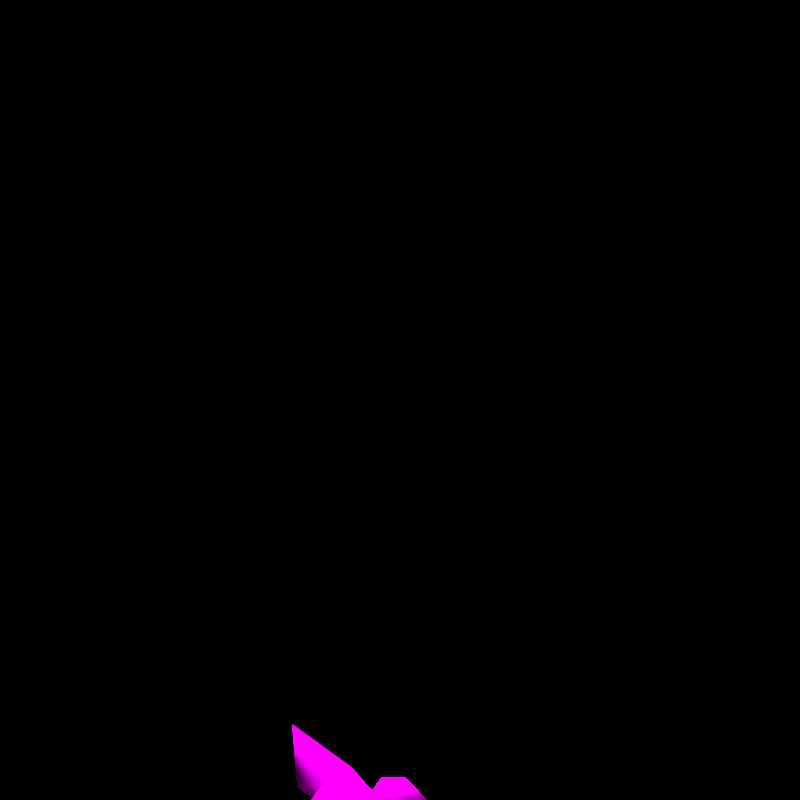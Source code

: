 # Source: rumble_gible.blend  (saved by Blender 2.82.7; exported with 4.5.12 LTS)
import bpy
from mathutils import Matrix  # noqa: F401  (used for matrix-valued properties, if any)

bpy.ops.wm.read_factory_settings(use_empty=True)
scene = bpy.context.scene
scene.name = 'regice'

# ---- collections
col_don_t_render_me = bpy.data.collections.new("Don't Render Me"); scene.collection.children.link(col_don_t_render_me)

# ---- images (referenced by path relative to the original .blend; pixels are not part of the script)
import os
ASSET_DIR = os.environ.get("B2B_ASSET_DIR", "")  # directory of the original .blend (textures are referenced by path, not embedded)
HERE = os.path.dirname(os.path.abspath(__file__))  # packed textures are extracted next to this script under _unpacked/

def load_image(name, relpath, width, height, colorspace="sRGB"):
    """Load a texture the original file referenced (path relative to the .blend, or extracted next to this script)."""
    p = next((c for c in (os.path.join(HERE, relpath), os.path.join(ASSET_DIR, relpath)) if relpath and os.path.exists(c)), "")
    if p:
        img = bpy.data.images.load(p, check_existing=True)
        img.name = name
    else:  # same state as the original file: an image datablock whose file is absent (Cycles renders it pink)
        img = bpy.data.images.new(name, width, height)
        img.source = "FILE"
        img.filepath = "//" + (relpath or name)
    img.colorspace_settings.name = colorspace
    return img
img_pii_hukamaru_body_png = load_image('Pii_HUKAMARU_body.png', 'Pii_HUKAMARU_body.png', 1024, 1024, 'sRGB')

# ---- materials (node trees are filled in below, after node groups)
mat_pii_hukamaru_body = bpy.data.materials.new('Pii_HUKAMARU_body')
mat_pii_hukamaru_body.use_backface_culling = True
mat_pii_hukamaru_body.use_transparent_shadow = False
mat_pii_hukamaru_body.diffuse_color = (0.5099, 0.9744, 0.7048, 1.0)

# ---- material node trees
mat_pii_hukamaru_body.use_nodes = True; mat_pii_hukamaru_body.node_tree.nodes.clear()
_N = mat_pii_hukamaru_body.node_tree.nodes; _L = mat_pii_hukamaru_body.node_tree.links
n0 = _N.new('ShaderNodeOutputMaterial'); n0.name = 'Material Output'; n0.location = (300, 300)
n1 = _N.new('ShaderNodeBsdfPrincipled'); n1.name = 'Principled BSDF'; n1.location = (10, 300)
n1.distribution = 'GGX'
n1.subsurface_method = 'BURLEY'
n1.inputs[2].default_value = 0.0
n1.inputs[3].default_value = 1.45
n1.inputs[13].default_value = 0.0
n1.inputs[27].default_value = (0.0, 0.0, 0.0, 1.0)
n1.inputs[28].default_value = 1.0
n2 = _N.new('ShaderNodeMix'); n2.name = 'Mix'; n2.location = (-186, 341)
n2.data_type = 'RGBA'
n2.inputs[7].default_value = (1.0, 1.0, 1.0, 1.0)
n3 = _N.new('ShaderNodeWireframe'); n3.name = 'Wireframe'; n3.location = (-449, 451)
n3.inputs[0].default_value = 0.002
n4 = _N.new('ShaderNodeTexImage'); n4.name = 'Image Texture'; n4.location = (-513, 239)
n4.image = img_pii_hukamaru_body_png
n4.interpolation = 'Closest'
_L.new(n1.outputs[0], n0.inputs[0])
_L.new(n3.outputs[0], n2.inputs[0])
_L.new(n4.outputs[0], n2.inputs[6])
_L.new(n4.outputs[0], n1.inputs[0])
n0.is_active_output = True

# ---- world
world_world = bpy.data.worlds.new('World'); scene.world = world_world
world_world.use_nodes = True; world_world.node_tree.nodes.clear()
_N = world_world.node_tree.nodes; _L = world_world.node_tree.links
n0 = _N.new('ShaderNodeOutputWorld'); n0.name = 'World Output'; n0.location = (300, 300)
n1 = _N.new('ShaderNodeBackground'); n1.name = 'Background'; n1.location = (10, 300)
n1.inputs[0].default_value = (0.05088, 0.05088, 0.05088, 1.0)
n1.inputs[1].default_value = 0.0
_L.new(n1.outputs[0], n0.inputs[0])
n0.is_active_output = True
world_world.color = (0.05088, 0.05088, 0.05088)
world_world.use_sun_shadow = False
world_world.sun_shadow_jitter_overblur = 0.0

# ---- cameras
cam_camera = bpy.data.cameras.new('Camera')
cam_camera.clip_end = 2e+04

# ---- lights
light_sun = bpy.data.lights.new('Sun', 'SUN')
light_sun.specular_factor = 0.0
light_sun.transmission_factor = 0.0
light_sun.angle = 0.7854
light_sun.energy = 5.0
light_sun.shadow_soft_size = 0.25

# ---- meshes
me_hukamaru = bpy.data.meshes.new('HUKAMARU')
me_hukamaru.from_pydata([(-0.06486, -0.008094, 0.4372), (0.0, 0.08113, 0.3781), (-0.09809, 0.06008, 0.3279), (-0.1123, 0.006066, 0.3717), (-0.1415, -0.01733, 0.3632), (0.0, -0.07817, 0.4962), (-0.1411, -0.07776, 0.3759), (-0.08206, -0.1707, 0.3563), (0.0, 0.134, 0.3007), (0.06486, -0.008094, 0.4372), (0.09809, 0.06008, 0.3279), (-0.135, -0.08304, 0.3705), (0.0, -0.2078, 0.4143), (-0.04289, -0.2249, 0.3357), (-0.1063, 0.08472, 0.2398), (0.1063, 0.08472, 0.2398), (0.1123, 0.006066, 0.3717), (0.1709, -0.06562, 0.2592), (0.0, -0.2818, 0.329), (-0.1556, 0.01266, 0.1619), (0.1556, 0.01266, 0.1619), (0.1415, -0.01733, 0.3632), (0.08206, -0.1707, 0.3563), (-0.1428, -0.122, 0.2118), (0.04289, -0.2249, 0.3357), (0.09519, -0.2139, 0.2771), (-0.1989, -0.1172, 0.2061), (-0.1415, -0.06671, 0.1257), (0.1989, -0.1172, 0.2061), (0.1428, -0.122, 0.2118), (0.1411, -0.07776, 0.3759), (0.1415, -0.06671, 0.1257), (-4.334e-18, -0.08667, 0.1785), (-0.08852, -0.2054, 0.1722), (-1.641e-17, -0.2763, 0.1381), (0.08852, -0.2054, 0.1722), (-0.191, 0.01123, 0.09185), (-0.07698, 0.09732, 0.1227), (-0.06958, 0.07938, 0.04387), (-0.06958, -0.08121, 0.04387), (-0.1102, -0.0002804, 0.0001335), (0.0, -0.000281, 0.02548), (0.0, 0.08979, 0.04387), (0.0, 0.25, 0.1144), (0.0, 0.1653, 0.1745), (0.191, 0.01123, 0.09185), (0.07698, 0.09732, 0.1227), (0.06958, -0.08121, 0.04387), (0.06958, 0.07938, 0.04387), (0.1102, -0.0002804, 0.0001335), (0.2047, 0.003267, 0.4253), (0.1439, -0.005196, 0.3651), (0.2047, -0.1022, 0.4401), (0.2047, 0.06777, 0.3548), (0.2655, -0.1106, 0.3799), (0.2655, -0.005196, 0.3651), (0.1439, -0.1106, 0.3799), (0.2047, -0.01366, 0.3049), (0.2047, -0.1836, 0.3902), (0.2047, -0.1191, 0.3197), (-0.2052, 0.003267, 0.4253), (-0.2052, -0.1022, 0.4401), (-0.1444, -0.005196, 0.3651), (-0.266, -0.1106, 0.3799), (-0.2052, 0.06777, 0.3548), (-0.266, -0.005196, 0.3651), (-0.1444, -0.1106, 0.3799), (-0.2052, -0.1836, 0.3902), (-0.2052, -0.01366, 0.3049), (-0.2052, -0.1191, 0.3197), (0.0, -0.1215, 0.02491), (0.111, -0.167, 0.2034), (0.1327, -0.1402, 0.2248), (0.1203, -0.1653, 0.2429), (0.111, -0.167, 0.2034), (0.1203, -0.1653, 0.2429), (0.1327, -0.1402, 0.2248), (0.09599, -0.1965, 0.2243), (0.1177, -0.1697, 0.2457), (0.1053, -0.1948, 0.2638), (0.09599, -0.1965, 0.2243), (0.1053, -0.1948, 0.2638), (0.1177, -0.1697, 0.2457), (0.08909, -0.2043, 0.2124), (0.08774, -0.205, 0.1718), (0.1051, -0.1795, 0.1845), (0.08909, -0.2043, 0.2124), (0.1051, -0.1795, 0.1845), (0.08774, -0.205, 0.1718), (-0.1108, -0.167, 0.2034), (-0.1201, -0.1653, 0.2429), (-0.1325, -0.1402, 0.2248), (-0.1108, -0.167, 0.2034), (-0.1325, -0.1402, 0.2248), (-0.1201, -0.1653, 0.2429), (-0.09576, -0.1965, 0.2243), (-0.1051, -0.1948, 0.2638), (-0.1175, -0.1697, 0.2457), (-0.09576, -0.1965, 0.2243), (-0.1175, -0.1697, 0.2457), (-0.1051, -0.1948, 0.2638), (-0.0889, -0.2043, 0.2124), (-0.1049, -0.1795, 0.1845), (-0.08755, -0.205, 0.1718), (-0.0889, -0.2043, 0.2124), (-0.08755, -0.205, 0.1718), (-0.1049, -0.1795, 0.1845), (-0.1709, -0.06562, 0.2592), (-0.09519, -0.2139, 0.2771), (0.135, -0.08304, 0.3705), (-0.1085, -0.1269, 0.3634), (-0.1331, -0.1398, 0.2681), (-0.1151, -0.1485, 0.3238), (0.1151, -0.1485, 0.3238), (0.1085, -0.1269, 0.3634), (0.1331, -0.1398, 0.2681), (-0.06904, -0.2194, 0.3064), (-0.06248, -0.1978, 0.346), (0.06248, -0.1978, 0.346), (0.06904, -0.2194, 0.3064)], [], [(0, 1, 2), (0, 2, 3), (0, 3, 4), (0, 4, 6), (0, 7, 5), (0, 6, 7), (1, 8, 2), (1, 9, 10), (1, 10, 8), (3, 2, 107), (3, 11, 4), (7, 12, 5), (7, 117, 13, 12), (8, 14, 2), (2, 14, 107), (10, 15, 8), (10, 9, 16), (10, 17, 15), (10, 16, 17), (11, 6, 4), (11, 110, 7, 6), (13, 18, 12), (13, 116, 108, 18), (14, 19, 107), (15, 17, 20), (16, 9, 21), (16, 21, 109), (5, 12, 22), (5, 22, 9), (108, 111, 107, 23), (18, 24, 12), (18, 25, 119, 24), (24, 118, 22, 12), (19, 26, 107), (19, 27, 26), (26, 23, 107), (26, 27, 23), (17, 28, 20), (17, 115, 25, 29), (17, 29, 28), (21, 9, 30), (30, 9, 22), (21, 30, 109), (20, 28, 31), (31, 28, 29), (30, 22, 114, 109), (32, 33, 34), (32, 23, 33), (32, 34, 35), (32, 108, 23), (32, 35, 29), (32, 18, 108), (32, 29, 25), (32, 25, 18), (36, 19, 37), (36, 27, 19), (36, 37, 38), (36, 39, 27), (36, 38, 40), (36, 40, 39), (38, 41, 40), (38, 42, 41), (38, 37, 42), (41, 39, 40), (37, 43, 42), (37, 44, 43), (45, 20, 31), (45, 46, 20), (45, 31, 47), (45, 48, 46), (45, 47, 49), (45, 49, 48), (47, 41, 49), (49, 41, 48), (41, 42, 48), (42, 46, 48), (42, 43, 46), (43, 44, 46), (50, 51, 52), (50, 53, 51), (50, 52, 54), (50, 55, 53), (50, 54, 55), (51, 56, 52), (51, 53, 57), (51, 57, 56), (53, 55, 57), (54, 52, 58), (54, 59, 55), (54, 58, 59), (59, 56, 57), (59, 57, 55), (59, 58, 56), (56, 58, 52), (60, 61, 62), (60, 63, 61), (60, 62, 64), (60, 65, 63), (60, 64, 65), (61, 66, 62), (61, 63, 67), (61, 67, 66), (64, 68, 65), (64, 62, 68), (62, 66, 68), (63, 69, 67), (63, 65, 69), (69, 68, 66), (69, 66, 67), (69, 65, 68), (39, 33, 27), (39, 34, 33), (39, 70, 34), (39, 41, 70), (27, 33, 23), (47, 34, 70), (47, 35, 34), (47, 70, 41), (47, 31, 35), (31, 29, 35), (15, 46, 44), (15, 20, 46), (15, 44, 8), (14, 44, 37), (14, 8, 44), (14, 37, 19), (71, 72, 73), (74, 75, 76), (77, 78, 79), (80, 81, 82), (83, 84, 85), (86, 87, 88), (89, 90, 91), (92, 93, 94), (95, 96, 97), (98, 99, 100), (101, 102, 103), (104, 105, 106), (111, 11, 107), (109, 115, 17), (109, 17, 16), (3, 107, 11), (7, 112, 108), (116, 7, 108), (22, 119, 25), (113, 22, 25), (111, 112, 11), (112, 111, 108), (112, 110, 11), (115, 113, 25), (114, 113, 109), (109, 113, 115), (7, 110, 112), (113, 114, 22), (116, 117, 7), (117, 116, 13), (119, 118, 24), (22, 118, 119)])
me_hukamaru.polygons.foreach_set('use_smooth', [True] * 158)
_k = set([(1, 8), (3, 4), (4, 6), (6, 7), (8, 44), (12, 22), (16, 21), (18, 25), (18, 108), (19, 27), (19, 37), (20, 31), (20, 46), (21, 30), (22, 30), (23, 33), (23, 108), (25, 29), (27, 39), (29, 35), (31, 47), (33, 34), (34, 35), (34, 70), (37, 38), (41, 42), (41, 70), (42, 43), (43, 44), (46, 48)])
me_hukamaru.attributes.new('sharp_edge', 'BOOLEAN', 'EDGE').data.foreach_set('value', [ (min(e.vertices), max(e.vertices)) in _k for e in me_hukamaru.edges])
_uv = me_hukamaru.uv_layers.new(name='UVMap')
_uv.uv.foreach_set('vector', [0.4622, 0.6985, 0.4673, 0.6939, 0.4595, 0.6876, 0.4622, 0.6985, 0.4595, 0.6876, 0.4584, 0.6904, 0.4622, 0.6985, 0.4584, 0.6904, 0.4558, 0.6893, 0.4622, 0.6985, 0.4558, 0.6893, 0.4559, 0.6909, 0.4622, 0.6985, 0.4608, 0.6881, 0.4673, 0.7086, 0.4622, 0.6985, 0.4559, 0.6909, 0.4608, 0.6881, 0.4673, 0.6939, 0.4673, 0.6834, 0.4595, 0.6876, 0.4673, 0.6939, 0.4724, 0.6985, 0.4751, 0.6876, 0.4673, 0.6939, 0.4751, 0.6876, 0.4673, 0.6834, 0.4584, 0.6904, 0.4595, 0.6876, 0.4554, 0.6791, 0.4584, 0.6904, 0.4573, 0.6902, 0.4558, 0.6893, 0.4608, 0.6881, 0.4673, 0.6941, 0.4673, 0.7086, 0.4608, 0.6881, 0.4626, 0.6865, 0.4645, 0.685, 0.4673, 0.6941, 0.4673, 0.6834, 0.4584, 0.6764, 0.4595, 0.6876, 0.4595, 0.6876, 0.4584, 0.6764, 0.4554, 0.6791, 0.4751, 0.6876, 0.4762, 0.6764, 0.4673, 0.6834, 0.4751, 0.6876, 0.4724, 0.6985, 0.4762, 0.6904, 0.4751, 0.6876, 0.4792, 0.6791, 0.4762, 0.6764, 0.4751, 0.6876, 0.4762, 0.6904, 0.4792, 0.6791, 0.4573, 0.6902, 0.4559, 0.6909, 0.4558, 0.6893, 0.4573, 0.6902, 0.459, 0.6891, 0.4608, 0.6881, 0.4559, 0.6909, 0.4645, 0.685, 0.4673, 0.6797, 0.4673, 0.6941, 0.4645, 0.685, 0.4621, 0.6805, 0.4598, 0.676, 0.4673, 0.6797, 0.4584, 0.6764, 0.455, 0.6669, 0.4554, 0.6791, 0.4762, 0.6764, 0.4792, 0.6791, 0.4796, 0.6669, 0.4762, 0.6904, 0.4724, 0.6985, 0.4788, 0.6893, 0.4762, 0.6904, 0.4788, 0.6893, 0.4773, 0.6902, 0.4673, 0.7086, 0.4673, 0.6941, 0.4738, 0.6881, 0.4673, 0.7086, 0.4738, 0.6881, 0.4724, 0.6985, 0.4598, 0.676, 0.4576, 0.6775, 0.4554, 0.6791, 0.4569, 0.6713, 0.4673, 0.6797, 0.4702, 0.685, 0.4673, 0.6941, 0.4673, 0.6797, 0.4748, 0.676, 0.4725, 0.6805, 0.4702, 0.685, 0.4702, 0.685, 0.472, 0.6865, 0.4738, 0.6881, 0.4673, 0.6941, 0.455, 0.6669, 0.4551, 0.6712, 0.4554, 0.6791, 0.455, 0.6669, 0.4569, 0.6606, 0.4497, 0.6671, 0.4551, 0.6712, 0.4569, 0.6713, 0.4554, 0.6791, 0.4551, 0.6712, 0.4569, 0.6606, 0.4569, 0.6713, 0.4792, 0.6791, 0.4795, 0.6712, 0.4796, 0.6669, 0.4792, 0.6791, 0.477, 0.6775, 0.4748, 0.676, 0.4777, 0.6713, 0.4792, 0.6791, 0.4777, 0.6713, 0.4795, 0.6712, 0.4788, 0.6893, 0.4724, 0.6985, 0.4788, 0.6909, 0.4788, 0.6909, 0.4724, 0.6985, 0.4738, 0.6881, 0.4788, 0.6893, 0.4788, 0.6909, 0.4773, 0.6902, 0.4796, 0.6669, 0.4849, 0.6671, 0.4777, 0.6606, 0.4777, 0.6606, 0.4795, 0.6712, 0.4777, 0.6713, 0.4788, 0.6909, 0.4738, 0.6881, 0.4756, 0.6891, 0.4773, 0.6902, 0.002241, 0.6145, 0.1654, 0.3375, 0.002241, 0.1532, 0.002241, 0.6145, 0.2447, 0.5567, 0.1654, 0.3375, 0.002241, 0.6145, 0.002241, 0.1532, 0.1654, 0.3375, 0.002241, 0.6145, 0.1777, 0.7906, 0.2447, 0.5567, 0.002241, 0.6145, 0.1654, 0.3375, 0.2447, 0.5567, 0.002241, 0.6145, 0.002241, 0.9778, 0.1777, 0.7906, 0.002241, 0.6145, 0.2447, 0.5567, 0.1777, 0.7906, 0.002241, 0.6145, 0.1777, 0.7906, 0.002241, 0.9778, 0.457, 0.6541, 0.455, 0.6669, 0.4594, 0.6621, 0.457, 0.6541, 0.4569, 0.6606, 0.455, 0.6669, 0.457, 0.6541, 0.4594, 0.6621, 0.4618, 0.6522, 0.457, 0.6541, 0.4618, 0.6522, 0.4569, 0.6606, 0.457, 0.6541, 0.4618, 0.6522, 0.4596, 0.6468, 0.457, 0.6541, 0.4596, 0.6468, 0.4618, 0.6522, 0.4618, 0.6522, 0.4673, 0.65, 0.4596, 0.6468, 0.4618, 0.6522, 0.4673, 0.6522, 0.4673, 0.65, 0.4618, 0.6522, 0.4594, 0.6621, 0.4673, 0.6522, 0.4673, 0.65, 0.4618, 0.6522, 0.4596, 0.6468, 0.4594, 0.6621, 0.4673, 0.661, 0.4673, 0.6522, 0.4594, 0.6621, 0.4673, 0.6685, 0.4673, 0.661, 0.4776, 0.6541, 0.4796, 0.6669, 0.4777, 0.6606, 0.4776, 0.6541, 0.4752, 0.6621, 0.4796, 0.6669, 0.4776, 0.6541, 0.4777, 0.6606, 0.4728, 0.6522, 0.4776, 0.6541, 0.4728, 0.6522, 0.4752, 0.6621, 0.4776, 0.6541, 0.4728, 0.6522, 0.4751, 0.6468, 0.4776, 0.6541, 0.4751, 0.6468, 0.4728, 0.6522, 0.4728, 0.6522, 0.4673, 0.65, 0.4751, 0.6468, 0.4751, 0.6468, 0.4673, 0.65, 0.4728, 0.6522, 0.4673, 0.65, 0.4673, 0.6522, 0.4728, 0.6522, 0.4673, 0.6522, 0.4752, 0.6621, 0.4728, 0.6522, 0.4673, 0.6522, 0.4673, 0.661, 0.4752, 0.6621, 0.4673, 0.661, 0.4673, 0.6685, 0.4752, 0.6621, 0.1743, 0.1088, 0.1743, 0.06129, 0.07562, 0.1088, 0.1743, 0.1088, 0.2426, 0.06129, 0.1743, 0.06129, 0.1743, 0.1088, 0.07562, 0.1088, 0.07562, 0.06129, 0.1743, 0.1088, 0.1743, 0.06129, 0.2426, 0.06129, 0.1743, 0.1088, 0.07562, 0.06129, 0.1743, 0.06129, 0.1743, 0.06129, 0.07562, 0.06129, 0.07562, 0.1088, 0.1743, 0.06129, 0.2426, 0.06129, 0.1743, 0.01376, 0.1743, 0.06129, 0.1743, 0.01376, 0.07562, 0.06129, 0.2426, 0.06129, 0.1743, 0.06129, 0.1743, 0.01376, 0.07562, 0.06129, 0.07562, 0.1088, 0.007317, 0.06129, 0.07562, 0.06129, 0.07562, 0.01376, 0.1743, 0.06129, 0.07562, 0.06129, 0.007317, 0.06129, 0.07562, 0.01376, 0.07562, 0.01376, 0.07562, 0.06129, 0.1743, 0.01376, 0.07562, 0.01376, 0.1743, 0.01376, 0.1743, 0.06129, 0.07562, 0.01376, 0.007317, 0.06129, 0.07562, 0.06129, 0.07562, 0.06129, 0.007317, 0.06129, 0.07562, 0.1088, 0.1743, 0.1088, 0.07562, 0.1088, 0.1743, 0.06129, 0.1743, 0.1088, 0.07562, 0.06129, 0.07562, 0.1088, 0.1743, 0.1088, 0.1743, 0.06129, 0.2426, 0.06129, 0.1743, 0.1088, 0.1743, 0.06129, 0.07562, 0.06129, 0.1743, 0.1088, 0.2426, 0.06129, 0.1743, 0.06129, 0.07562, 0.1088, 0.07562, 0.06129, 0.1743, 0.06129, 0.07562, 0.1088, 0.07562, 0.06129, 0.007317, 0.06129, 0.07562, 0.1088, 0.007317, 0.06129, 0.07562, 0.06129, 0.2426, 0.06129, 0.1743, 0.01376, 0.1743, 0.06129, 0.2426, 0.06129, 0.1743, 0.06129, 0.1743, 0.01376, 0.1743, 0.06129, 0.07562, 0.06129, 0.1743, 0.01376, 0.07562, 0.06129, 0.07562, 0.01376, 0.007317, 0.06129, 0.07562, 0.06129, 0.1743, 0.06129, 0.07562, 0.01376, 0.07562, 0.01376, 0.1743, 0.01376, 0.07562, 0.06129, 0.07562, 0.01376, 0.07562, 0.06129, 0.007317, 0.06129, 0.07562, 0.01376, 0.1743, 0.06129, 0.1743, 0.01376, 0.4081, 0.1812, 0.2721, 0.4804, 0.5094, 0.4333, 0.4081, 0.1812, 0.2575, 0.2849, 0.2721, 0.4804, 0.4081, 0.1812, 0.2554, 0.001708, 0.2575, 0.2849, 0.4081, 0.1812, 0.3862, 0.05079, 0.2554, 0.001708, 0.5094, 0.4333, 0.2721, 0.4804, 0.4058, 0.7282, 0.4081, 0.1812, 0.2575, 0.2849, 0.2554, 0.001708, 0.4081, 0.1812, 0.2721, 0.4804, 0.2575, 0.2849, 0.4081, 0.1812, 0.2554, 0.001708, 0.3862, 0.05079, 0.4081, 0.1812, 0.5094, 0.4333, 0.2721, 0.4804, 0.5094, 0.4333, 0.4058, 0.7282, 0.2721, 0.4804, 0.4963, 0.8986, 0.3369, 0.8041, 0.3094, 0.9113, 0.4963, 0.8986, 0.4963, 0.7634, 0.3369, 0.8041, 0.4963, 0.8986, 0.3094, 0.9113, 0.4963, 0.9864, 0.4963, 0.8986, 0.3094, 0.9113, 0.3369, 0.8041, 0.4963, 0.8986, 0.4963, 0.9864, 0.3094, 0.9113, 0.4963, 0.8986, 0.3369, 0.8041, 0.4963, 0.7634, 0.2806, 0.6583, 0.2944, 0.7134, 0.2668, 0.7134, 0.2806, 0.6583, 0.2668, 0.7134, 0.2944, 0.7134, 0.2806, 0.6583, 0.2944, 0.7134, 0.2668, 0.7134, 0.2806, 0.6583, 0.2668, 0.7134, 0.2944, 0.7134, 0.2806, 0.6583, 0.2944, 0.7134, 0.2668, 0.7134, 0.2806, 0.6583, 0.2668, 0.7134, 0.2944, 0.7134, 0.2806, 0.6583, 0.2668, 0.7134, 0.2944, 0.7134, 0.2806, 0.6583, 0.2944, 0.7134, 0.2668, 0.7134, 0.2806, 0.6583, 0.2668, 0.7134, 0.2944, 0.7134, 0.2806, 0.6583, 0.2944, 0.7134, 0.2668, 0.7134, 0.2806, 0.6583, 0.2668, 0.7134, 0.2944, 0.7134, 0.2806, 0.6583, 0.2944, 0.7134, 0.2668, 0.7134, 0.5138, 0.9667, 0.5138, 0.9667, 0.5138, 0.9667, 0.5138, 0.9667, 0.5138, 0.9667, 0.5138, 0.9667, 0.5138, 0.9667, 0.5138, 0.9667, 0.5138, 0.9667, 0.5138, 0.9667, 0.5138, 0.9667, 0.5138, 0.9667, 0.5623, 0.9684, 0.6087, 0.8763, 0.5151, 0.7555, 0.5, 0.8249, 0.5623, 0.9684, 0.5151, 0.7555, 0.5623, 0.9684, 0.5, 0.8249, 0.5151, 0.7555, 0.6087, 0.8763, 0.5623, 0.9684, 0.5151, 0.7555, 0.5138, 0.9667, 0.5138, 0.9667, 0.5138, 0.9667, 0.6087, 0.8763, 0.625, 0.7555, 0.5151, 0.7555, 0.5138, 0.9667, 0.5138, 0.9667, 0.5138, 0.9667, 0.625, 0.7555, 0.6087, 0.8763, 0.5151, 0.7555, 0.5138, 0.9667, 0.5138, 0.9667, 0.5138, 0.9667, 0.5138, 0.9667, 0.5138, 0.9667, 0.5138, 0.9667, 0.5623, 0.9684, 0.625, 0.9827, 0.6087, 0.8763, 0.6087, 0.8763, 0.625, 0.9827, 0.5623, 0.9684, 0.5, 0.8249, 0.5177, 0.9313, 0.5623, 0.9684, 0.5117, 0.9306, 0.5117, 0.9306, 0.5117, 0.9306, 0.5117, 0.9306, 0.5117, 0.9306, 0.5117, 0.9306, 0.5623, 0.9684, 0.5177, 0.9313, 0.5, 0.8249])
me_hukamaru.materials.append(mat_pii_hukamaru_body)
me_hukamaru.use_remesh_fix_poles = True
me_hukamaru.use_remesh_preserve_attributes = False
me_hukamaru.use_mirror_vertex_groups = False
me_hukamaru.update()
me_hukamaru.normals_split_custom_set([tuple(v) for v in zip(*[iter([-0.6698, 0.1728, 0.7221, -0.4313, 0.7241, 0.5382, -0.6824, 0.6306, 0.3697, -0.6698, 0.1728, 0.7221, -0.6824, 0.6306, 0.3697, -0.7506, 0.5345, 0.3884, -0.6698, 0.1728, 0.7221, -0.7506, 0.5345, 0.3884, -0.6838, 0.2833, 0.6724, -0.6698, 0.1728, 0.7221, -0.6838, 0.2833, 0.6724, -0.4962, -0.2007, 0.8447, -0.6698, 0.1728, 0.7221, -0.6726, -0.508, 0.5382, -4.819e-08, -0.4145, 0.91, -0.6698, 0.1728, 0.7221, -0.4962, -0.2007, 0.8447, -0.6726, -0.508, 0.5382, -0.4313, 0.7241, 0.5382, -0.488, 0.8066, 0.3336, -0.6824, 0.6306, 0.3697, 0.4313, 0.7241, 0.5382, 0.6698, 0.1728, 0.7221, 0.6824, 0.6306, 0.3697, 0.4313, 0.7241, 0.5382, 0.6824, 0.6306, 0.3697, 0.488, 0.8066, 0.3336, -0.7506, 0.5345, 0.3884, -0.6824, 0.6306, 0.3697, -0.9597, 0.01534, 0.2807, -0.7506, 0.5345, 0.3884, -0.9334, -0.2765, -0.2288, 0.2788, -0.07894, -0.9571, -0.6726, -0.508, 0.5382, -1.269e-07, -0.6576, 0.7534, -4.819e-08, -0.4145, 0.91, -0.6726, -0.508, 0.5382, -0.6264, -0.6287, 0.4608, -0.6502, -0.5912, 0.4772, -1.269e-07, -0.6576, 0.7534, -0.488, 0.8066, 0.3336, -0.7337, 0.6681, 0.1236, -0.6824, 0.6306, 0.3697, -0.6824, 0.6306, 0.3697, -0.7337, 0.6681, 0.1236, -0.9597, 0.01534, 0.2807, 0.6824, 0.6306, 0.3697, 0.7337, 0.6681, 0.1236, 0.488, 0.8066, 0.3336, 0.6824, 0.6306, 0.3697, 0.6698, 0.1728, 0.7221, 0.7506, 0.5345, 0.3884, 0.6824, 0.6306, 0.3697, 0.9597, 0.01534, 0.2807, 0.7337, 0.6681, 0.1236, 0.6824, 0.6306, 0.3697, 0.7506, 0.5345, 0.3884, 0.9597, 0.01534, 0.2807, -0.9334, -0.2765, -0.2288, -0.739, -0.1955, -0.6447, 0.2788, -0.07894, -0.9571, -0.9334, -0.2765, -0.2288, -0.8586, -0.51, -0.05096, -0.6726, -0.508, 0.5382, -0.739, -0.1955, -0.6447, -0.6502, -0.5912, 0.4772, -3.011e-07, -0.7546, 0.6561, -1.269e-07, -0.6576, 0.7534, -0.6502, -0.5912, 0.4772, -0.6514, -0.5958, 0.4697, -0.7735, -0.536, 0.3383, -3.011e-07, -0.7546, 0.6561, -0.7337, 0.6681, 0.1236, -0.9048, 0.4211, -0.0633, -0.9597, 0.01534, 0.2807, 0.7337, 0.6681, 0.1236, 0.9597, 0.01534, 0.2807, 0.9048, 0.4211, -0.0633, 0.7506, 0.5345, 0.3884, 0.6698, 0.1728, 0.7221, 0.6838, 0.2833, 0.6724, 0.7506, 0.5345, 0.3884, -0.2788, -0.07894, -0.9571, 0.9334, -0.2765, -0.2288, -4.819e-08, -0.4145, 0.91, -1.269e-07, -0.6576, 0.7534, 0.5987, -0.3599, 0.7156, -4.819e-08, -0.4145, 0.91, 0.5987, -0.3599, 0.7156, 0.6698, 0.1728, 0.7221, -0.7735, -0.536, 0.3383, -0.8902, -0.4409, 0.1146, -0.9597, 0.01534, 0.2807, -0.6763, -0.7329, -0.07381, -3.011e-07, -0.7546, 0.6561, 0.6502, -0.5912, 0.4772, -1.269e-07, -0.6576, 0.7534, -3.011e-07, -0.7546, 0.6561, 0.7735, -0.536, 0.3383, 0.6514, -0.5958, 0.4697, 0.6502, -0.5912, 0.4772, 0.6502, -0.5912, 0.4772, 0.6264, -0.6287, 0.4608, 0.6963, -0.5765, 0.4275, -1.269e-07, -0.6576, 0.7534, -0.9048, 0.4211, -0.0633, -0.7862, -0.6178, 0.01834, -0.9597, 0.01534, 0.2807, -0.9048, 0.4211, -0.0633, -0.7715, -0.3239, -0.5477, -0.7862, -0.6178, 0.01834, -0.7862, -0.6178, 0.01834, -0.6763, -0.7329, -0.07381, -0.9597, 0.01534, 0.2807, -0.7862, -0.6178, 0.01834, -0.7715, -0.3239, -0.5477, -0.6763, -0.7329, -0.07381, 0.9597, 0.01534, 0.2807, 0.7862, -0.6178, 0.01834, 0.9048, 0.4211, -0.0633, 0.9597, 0.01534, 0.2807, 0.8902, -0.4409, 0.1146, 0.7735, -0.536, 0.3383, 0.6763, -0.7329, -0.07381, 0.9597, 0.01534, 0.2807, 0.6763, -0.7329, -0.07381, 0.7862, -0.6178, 0.01834, 0.6838, 0.2833, 0.6724, 0.6698, 0.1728, 0.7221, 0.4962, -0.2007, 0.8447, 0.4962, -0.2007, 0.8447, 0.6698, 0.1728, 0.7221, 0.5987, -0.3599, 0.7156, -0.2788, -0.07894, -0.9571, 0.739, -0.1955, -0.6447, 0.9334, -0.2765, -0.2288, 0.9048, 0.4211, -0.0633, 0.7862, -0.6178, 0.01834, 0.7715, -0.3239, -0.5477, 0.7715, -0.3239, -0.5477, 0.7862, -0.6178, 0.01834, 0.6763, -0.7329, -0.07381, 0.739, -0.1955, -0.6447, 0.6963, -0.5765, 0.4275, 0.8586, -0.51, -0.05096, 0.9334, -0.2765, -0.2288, 3.345e-08, -0.9603, 0.279, 0.2379, -0.2271, 0.9444, 2.627e-08, -0.2085, 0.978, 3.345e-08, -0.9603, 0.279, 0.2195, -0.9715, -0.08957, 0.2379, -0.2271, 0.9444, 3.345e-08, -0.9603, 0.279, 2.627e-08, -0.2085, 0.978, -0.2379, -0.2271, 0.9444, 3.345e-08, -0.9603, 0.279, -0.01665, -0.6045, -0.7964, 0.2195, -0.9715, -0.08957, 3.345e-08, -0.9603, 0.279, -0.2379, -0.2271, 0.9444, -0.2195, -0.9715, -0.08957, 3.345e-08, -0.9603, 0.279, 0.0, -0.6106, -0.7919, -0.01665, -0.6045, -0.7964, 3.345e-08, -0.9603, 0.279, -0.2195, -0.9715, -0.08957, 0.01665, -0.6045, -0.7964, 3.345e-08, -0.9603, 0.279, 0.01665, -0.6045, -0.7964, 0.0, -0.6106, -0.7919, -0.98, 0.1255, -0.1542, -0.8545, 0.2978, 0.4255, -0.5879, 0.8055, -0.07464, -0.98, 0.1255, -0.1542, -0.791, -0.5829, -0.1861, -0.8545, 0.2978, 0.4255, -0.98, 0.1255, -0.1542, -0.5879, 0.8055, -0.07464, -0.2445, 0.7383, -0.6286, -0.98, 0.1255, -0.1542, -0.4469, -0.4361, -0.7811, -0.791, -0.5829, -0.1861, -0.98, 0.1255, -0.1542, -0.2445, 0.7383, -0.6286, -0.3693, -0.01844, -0.9291, -0.98, 0.1255, -0.1542, -0.3693, -0.01844, -0.9291, -0.4469, -0.4361, -0.7811, -0.2445, 0.7383, -0.6286, 0.0575, 0.04748, -0.9972, -0.3693, -0.01844, -0.9291, -0.2445, 0.7383, -0.6286, -0.3267, 0.4845, -0.8115, 0.0575, 0.04748, -0.9972, -0.2445, 0.7383, -0.6286, -0.6958, 0.6878, -0.2067, -0.3267, 0.4845, -0.8115, 0.0575, 0.04748, -0.9972, -0.4469, -0.4361, -0.7811, -0.3693, -0.01844, -0.9291, -0.6958, 0.6878, -0.2067, -0.8931, 0.4481, -0.03944, -0.3267, 0.4845, -0.8115, -0.6958, 0.6878, -0.2067, -0.6878, 0.6476, 0.328, -0.8931, 0.4481, -0.03944, 0.98, 0.1255, -0.1542, 0.8545, 0.2978, 0.4255, 0.791, -0.5829, -0.1861, 0.98, 0.1255, -0.1542, 0.5879, 0.8055, -0.07464, 0.8545, 0.2978, 0.4255, 0.98, 0.1255, -0.1542, 0.791, -0.5829, -0.1861, 0.4469, -0.4361, -0.7811, 0.98, 0.1255, -0.1542, 0.2445, 0.7383, -0.6286, 0.5879, 0.8055, -0.07464, 0.98, 0.1255, -0.1542, 0.4469, -0.4361, -0.7811, 0.3693, -0.01844, -0.9291, 0.98, 0.1255, -0.1542, 0.3693, -0.01844, -0.9291, 0.2445, 0.7383, -0.6286, 0.4469, -0.4361, -0.7811, -0.0575, 0.04748, -0.9972, 0.3693, -0.01844, -0.9291, 0.3693, -0.01844, -0.9291, -0.0575, 0.04748, -0.9972, 0.2445, 0.7383, -0.6286, -0.0575, 0.04748, -0.9972, 0.3267, 0.4845, -0.8115, 0.2445, 0.7383, -0.6286, 0.3267, 0.4845, -0.8115, 0.6958, 0.6878, -0.2067, 0.2445, 0.7383, -0.6286, 0.3267, 0.4845, -0.8115, 0.8931, 0.4481, -0.03944, 0.6958, 0.6878, -0.2067, 0.8931, 0.4481, -0.03944, 0.6878, 0.6476, 0.328, 0.6958, 0.6878, -0.2067, 9.15e-06, 0.4276, 0.904, -0.9547, 0.2947, -0.0414, -1.623e-05, -0.1618, 0.9868, 9.15e-06, 0.4276, 0.904, -3.103e-06, 0.9903, -0.1392, -0.9547, 0.2947, -0.0414, 9.15e-06, 0.4276, 0.904, -1.623e-05, -0.1618, 0.9868, 0.9547, -0.2947, 0.04143, 9.15e-06, 0.4276, 0.904, 0.9547, 0.2947, -0.04143, -3.103e-06, 0.9903, -0.1392, 9.15e-06, 0.4276, 0.904, 0.9547, -0.2947, 0.04143, 0.9547, 0.2947, -0.04143, -0.9547, 0.2947, -0.0414, -0.9547, -0.2947, 0.0414, -1.623e-05, -0.1618, 0.9868, -0.9547, 0.2947, -0.0414, -3.103e-06, 0.9903, -0.1392, -1.64e-05, 0.1618, -0.9868, -0.9547, 0.2947, -0.0414, -1.64e-05, 0.1618, -0.9868, -0.9547, -0.2947, 0.0414, -3.103e-06, 0.9903, -0.1392, 0.9547, 0.2947, -0.04143, -1.64e-05, 0.1618, -0.9868, 0.9547, -0.2947, 0.04143, -1.623e-05, -0.1618, 0.9868, -3.166e-06, -0.9903, 0.1392, 0.9547, -0.2947, 0.04143, 9.269e-06, -0.4276, -0.904, 0.9547, 0.2947, -0.04143, 0.9547, -0.2947, 0.04143, -3.166e-06, -0.9903, 0.1392, 9.269e-06, -0.4276, -0.904, 9.269e-06, -0.4276, -0.904, -0.9547, -0.2947, 0.0414, -1.64e-05, 0.1618, -0.9868, 9.269e-06, -0.4276, -0.904, -1.64e-05, 0.1618, -0.9868, 0.9547, 0.2947, -0.04143, 9.269e-06, -0.4276, -0.904, -3.166e-06, -0.9903, 0.1392, -0.9547, -0.2947, 0.0414, -0.9547, -0.2947, 0.0414, -3.166e-06, -0.9903, 0.1392, -1.623e-05, -0.1618, 0.9868, -1.647e-05, 0.4276, 0.904, 9.213e-06, -0.1618, 0.9868, 0.9547, 0.2947, -0.0414, -1.647e-05, 0.4276, 0.904, -0.9547, -0.2947, 0.04143, 9.213e-06, -0.1618, 0.9868, -1.647e-05, 0.4276, 0.904, 0.9547, 0.2947, -0.0414, -2.976e-06, 0.9903, -0.1392, -1.647e-05, 0.4276, 0.904, -0.9547, 0.2947, -0.04143, -0.9547, -0.2947, 0.04143, -1.647e-05, 0.4276, 0.904, -2.976e-06, 0.9903, -0.1392, -0.9547, 0.2947, -0.04143, 9.213e-06, -0.1618, 0.9868, 0.9547, -0.2947, 0.0414, 0.9547, 0.2947, -0.0414, 9.213e-06, -0.1618, 0.9868, -0.9547, -0.2947, 0.04143, -3.135e-06, -0.9903, 0.1392, 9.213e-06, -0.1618, 0.9868, -3.135e-06, -0.9903, 0.1392, 0.9547, -0.2947, 0.0414, -2.976e-06, 0.9903, -0.1392, 8.958e-06, 0.1618, -0.9868, -0.9547, 0.2947, -0.04143, -2.976e-06, 0.9903, -0.1392, 0.9547, 0.2947, -0.0414, 8.958e-06, 0.1618, -0.9868, 0.9547, 0.2947, -0.0414, 0.9547, -0.2947, 0.0414, 8.958e-06, 0.1618, -0.9868, -0.9547, -0.2947, 0.04143, -1.655e-05, -0.4276, -0.904, -3.135e-06, -0.9903, 0.1392, -0.9547, -0.2947, 0.04143, -0.9547, 0.2947, -0.04143, -1.655e-05, -0.4276, -0.904, -1.655e-05, -0.4276, -0.904, 8.958e-06, 0.1618, -0.9868, 0.9547, -0.2947, 0.0414, -1.655e-05, -0.4276, -0.904, 0.9547, -0.2947, 0.0414, -3.135e-06, -0.9903, 0.1392, -1.655e-05, -0.4276, -0.904, -0.9547, 0.2947, -0.04143, 8.958e-06, 0.1618, -0.9868, -0.4469, -0.4361, -0.7811, -0.7102, -0.4828, -0.5124, -0.7715, -0.3239, -0.5477, -0.4469, -0.4361, -0.7811, -0.5938, -0.5118, -0.6209, -0.7102, -0.4828, -0.5124, -0.4469, -0.4361, -0.7811, -0.4255, -0.3402, -0.8386, -0.5938, -0.5118, -0.6209, -0.4469, -0.4361, -0.7811, 0.0575, 0.04748, -0.9972, -0.4255, -0.3402, -0.8386, -0.7715, -0.3239, -0.5477, -0.7102, -0.4828, -0.5124, -0.6763, -0.7329, -0.07381, 0.4469, -0.4361, -0.7811, 0.5938, -0.5118, -0.6209, 0.4255, -0.3402, -0.8386, 0.4469, -0.4361, -0.7811, 0.7102, -0.4828, -0.5124, 0.5938, -0.5118, -0.6209, 0.4469, -0.4361, -0.7811, 0.4255, -0.3402, -0.8386, -0.0575, 0.04748, -0.9972, 0.4469, -0.4361, -0.7811, 0.7715, -0.3239, -0.5477, 0.7102, -0.4828, -0.5124, 0.7715, -0.3239, -0.5477, 0.6763, -0.7329, -0.07381, 0.7102, -0.4828, -0.5124, 0.7337, 0.6681, 0.1236, 0.6958, 0.6878, -0.2067, 0.6878, 0.6476, 0.328, 0.7337, 0.6681, 0.1236, 0.9048, 0.4211, -0.0633, 0.6958, 0.6878, -0.2067, 0.7337, 0.6681, 0.1236, 0.6878, 0.6476, 0.328, 0.488, 0.8066, 0.3336, -0.7337, 0.6681, 0.1236, -0.6878, 0.6476, 0.328, -0.6958, 0.6878, -0.2067, -0.7337, 0.6681, 0.1236, -0.488, 0.8066, 0.3336, -0.6878, 0.6476, 0.328, -0.7337, 0.6681, 0.1236, -0.6958, 0.6878, -0.2067, -0.9048, 0.4211, -0.0633, 0.8275, -0.5343, -0.1724, 0.8275, -0.5343, -0.1724, 0.8275, -0.5343, -0.1724, -0.8275, 0.5343, 0.1724, -0.8275, 0.5343, 0.1724, -0.8275, 0.5343, 0.1724, 0.8275, -0.5343, -0.1724, 0.8275, -0.5343, -0.1724, 0.8275, -0.5343, -0.1724, -0.8275, 0.5343, 0.1724, -0.8275, 0.5343, 0.1724, -0.8275, 0.5343, 0.1724, 0.83, -0.5575, -0.0174, 0.83, -0.5575, -0.0174, 0.83, -0.5575, -0.0174, -0.83, 0.5575, 0.0174, -0.83, 0.5575, 0.0174, -0.83, 0.5575, 0.0174, -0.8275, -0.5343, -0.1724, -0.8275, -0.5343, -0.1724, -0.8275, -0.5343, -0.1724, 0.8275, 0.5343, 0.1724, 0.8275, 0.5343, 0.1724, 0.8275, 0.5343, 0.1724, -0.8275, -0.5343, -0.1724, -0.8275, -0.5343, -0.1724, -0.8275, -0.5343, -0.1724, 0.8275, 0.5343, 0.1724, 0.8275, 0.5343, 0.1724, 0.8275, 0.5343, 0.1724, -0.83, -0.5575, -0.0174, -0.83, -0.5575, -0.0174, -0.83, -0.5575, -0.0174, 0.83, 0.5575, 0.0174, 0.83, 0.5575, 0.0174, 0.83, 0.5575, 0.0174, -0.8902, -0.4409, 0.1146, -0.9334, -0.2765, -0.2288, -0.9597, 0.01534, 0.2807, 0.9334, -0.2765, -0.2288, 0.8902, -0.4409, 0.1146, 0.9597, 0.01534, 0.2807, 0.9334, -0.2765, -0.2288, 0.9597, 0.01534, 0.2807, 0.7506, 0.5345, 0.3884, -0.7506, 0.5345, 0.3884, -0.9597, 0.01534, 0.2807, -0.9334, -0.2765, -0.2288, -0.6726, -0.508, 0.5382, -0.8218, -0.4748, 0.3151, -0.7735, -0.536, 0.3383, -0.6514, -0.5958, 0.4697, -0.6726, -0.508, 0.5382, -0.7735, -0.536, 0.3383, 0.6963, -0.5765, 0.4275, 0.6514, -0.5958, 0.4697, 0.7735, -0.536, 0.3383, 0.8218, -0.4748, 0.3151, 0.6963, -0.5765, 0.4275, 0.7735, -0.536, 0.3383, -0.8902, -0.4409, 0.1146, -0.8218, -0.4748, 0.3151, -0.9334, -0.2765, -0.2288, -0.8218, -0.4748, 0.3151, -0.8902, -0.4409, 0.1146, -0.7735, -0.536, 0.3383, -0.8218, -0.4748, 0.3151, -0.8586, -0.51, -0.05096, -0.9334, -0.2765, -0.2288, 0.8902, -0.4409, 0.1146, 0.8218, -0.4748, 0.3151, 0.7735, -0.536, 0.3383, 0.8586, -0.51, -0.05096, 0.8218, -0.4748, 0.3151, 0.9334, -0.2765, -0.2288, 0.9334, -0.2765, -0.2288, 0.8218, -0.4748, 0.3151, 0.8902, -0.4409, 0.1146, -0.6726, -0.508, 0.5382, -0.8586, -0.51, -0.05096, -0.8218, -0.4748, 0.3151, 0.8218, -0.4748, 0.3151, 0.8586, -0.51, -0.05096, 0.6963, -0.5765, 0.4275, -0.6514, -0.5958, 0.4697, -0.6264, -0.6287, 0.4608, -0.6726, -0.508, 0.5382, -0.6264, -0.6287, 0.4608, -0.6514, -0.5958, 0.4697, -0.6502, -0.5912, 0.4772, 0.6514, -0.5958, 0.4697, 0.6264, -0.6287, 0.4608, 0.6502, -0.5912, 0.4772, 0.6963, -0.5765, 0.4275, 0.6264, -0.6287, 0.4608, 0.6514, -0.5958, 0.4697])] * 3)])
me_hukamaru_f = bpy.data.meshes.new('HUKAMARU_F')
me_hukamaru_f.from_pydata([(-0.06495, -0.008094, 0.4372), (0.0, 0.08113, 0.3781), (-0.01837, 0.1377, 0.4121), (0.0, 0.186, 0.5896), (0.0, -0.07817, 0.4962), (0.01837, 0.1377, 0.4121), (0.06495, -0.008094, 0.4372)], [], [(0, 2, 1), (0, 3, 2), (0, 4, 3), (1, 2, 5), (1, 5, 6), (3, 4, 6), (3, 6, 5), (2, 3, 5)])
me_hukamaru_f.polygons.foreach_set('use_smooth', [True] * 8)
_k = set([(2, 3), (2, 5), (3, 5)])
me_hukamaru_f.attributes.new('sharp_edge', 'BOOLEAN', 'EDGE').data.foreach_set('value', [ (min(e.vertices), max(e.vertices)) in _k for e in me_hukamaru_f.edges])
_uv = me_hukamaru_f.uv_layers.new(name='UVMap')
_uv.uv.foreach_set('vector', [0.4622, 0.6985, 0.4658, 0.6981, 0.4673, 0.6939, 0.4622, 0.6985, 0.4673, 0.7202, 0.4658, 0.6981, 0.4622, 0.6985, 0.4673, 0.7086, 0.4673, 0.7202, 0.4673, 0.6939, 0.4658, 0.6981, 0.4688, 0.6981, 0.4673, 0.6939, 0.4688, 0.6981, 0.4724, 0.6985, 0.4673, 0.7202, 0.4673, 0.7086, 0.4724, 0.6985, 0.4673, 0.7202, 0.4724, 0.6985, 0.4688, 0.6981, 0.4658, 0.6981, 0.4673, 0.7202, 0.4688, 0.6981])
me_hukamaru_f.materials.append(mat_pii_hukamaru_body)
me_hukamaru_f.use_remesh_fix_poles = True
me_hukamaru_f.use_remesh_preserve_attributes = False
me_hukamaru_f.use_mirror_vertex_groups = False
me_hukamaru_f.update()
me_hukamaru_f.normals_split_custom_set([tuple(v) for v in zip(*[iter([-0.9601, -0.01207, 0.2795, -0.7357, 0.4188, -0.5323, -1.68e-07, 0.2675, -0.9636, -0.9601, -0.01207, 0.2795, -1.066e-07, 0.3981, 0.9173, -0.7357, 0.4188, -0.5323, -0.9601, -0.01207, 0.2795, 0.0, -0.3333, 0.9428, -1.066e-07, 0.3981, 0.9173, -1.68e-07, 0.2675, -0.9636, -0.7357, 0.4188, -0.5323, 0.7357, 0.4188, -0.5323, -1.68e-07, 0.2675, -0.9636, 0.7357, 0.4188, -0.5323, 0.9601, -0.01207, 0.2795, -1.066e-07, 0.3981, 0.9173, 0.0, -0.3333, 0.9428, 0.9601, -0.01207, 0.2795, -1.066e-07, 0.3981, 0.9173, 0.9601, -0.01207, 0.2795, 0.7357, 0.4188, -0.5323, 0.0, 0.9648, -0.2628, 0.0, 0.9648, -0.2628, 0.0, 0.9648, -0.2628])] * 3)])
me_hukamaru_m = bpy.data.meshes.new('HUKAMARU_M')
me_hukamaru_m.from_pydata([(-0.06486, -0.008094, 0.4372), (0.0, 0.08113, 0.3781), (-0.01834, 0.1377, 0.4121), (-0.03665, 0.06781, 0.4823), (0.0, -0.07817, 0.4962), (0.01834, 0.1377, 0.4121), (0.06486, -0.008094, 0.4372), (0.0, 0.186, 0.5896), (-0.006156, 0.1564, 0.481), (0.0, 0.1673, 0.5207), (0.006156, 0.1564, 0.481), (0.03665, 0.06781, 0.4823)], [], [(0, 2, 1), (0, 3, 2), (0, 4, 3), (1, 2, 5), (1, 5, 6), (3, 4, 7), (3, 8, 2), (3, 7, 9), (3, 10, 8), (3, 11, 10), (3, 9, 11), (5, 11, 6), (5, 10, 11), (7, 11, 9), (7, 4, 11), (11, 4, 6), (2, 10, 5), (2, 8, 10)])
me_hukamaru_m.polygons.foreach_set('use_smooth', [True] * 18)
_k = set([(2, 5), (2, 8), (3, 9), (5, 10), (7, 9), (8, 10), (9, 11)])
me_hukamaru_m.attributes.new('sharp_edge', 'BOOLEAN', 'EDGE').data.foreach_set('value', [ (min(e.vertices), max(e.vertices)) in _k for e in me_hukamaru_m.edges])
_uv = me_hukamaru_m.uv_layers.new(name='UVMap')
_uv.uv.foreach_set('vector', [0.4622, 0.6985, 0.4658, 0.6981, 0.4673, 0.6939, 0.4622, 0.6985, 0.4647, 0.7066, 0.4658, 0.6981, 0.4622, 0.6985, 0.4673, 0.7086, 0.4647, 0.7066, 0.4673, 0.6939, 0.4658, 0.6981, 0.4688, 0.6981, 0.4673, 0.6939, 0.4688, 0.6981, 0.4724, 0.6985, 0.4647, 0.7066, 0.4673, 0.7086, 0.4673, 0.7202, 0.4647, 0.7066, 0.4662, 0.7036, 0.4658, 0.6981, 0.4647, 0.7066, 0.4673, 0.7202, 0.4673, 0.7147, 0.4647, 0.7066, 0.4684, 0.7036, 0.4662, 0.7036, 0.4647, 0.7066, 0.4699, 0.7066, 0.4684, 0.7036, 0.4647, 0.7066, 0.4673, 0.7147, 0.4699, 0.7066, 0.4688, 0.6981, 0.4699, 0.7066, 0.4724, 0.6985, 0.4688, 0.6981, 0.4684, 0.7036, 0.4699, 0.7066, 0.4673, 0.7202, 0.4699, 0.7066, 0.4673, 0.7147, 0.4673, 0.7202, 0.4673, 0.7086, 0.4699, 0.7066, 0.4699, 0.7066, 0.4673, 0.7086, 0.4724, 0.6985, 0.4658, 0.6981, 0.4684, 0.7036, 0.4688, 0.6981, 0.4658, 0.6981, 0.4662, 0.7036, 0.4684, 0.7036])
me_hukamaru_m.materials.append(mat_pii_hukamaru_body)
me_hukamaru_m.use_remesh_fix_poles = True
me_hukamaru_m.use_remesh_preserve_attributes = False
me_hukamaru_m.use_mirror_vertex_groups = False
me_hukamaru_m.update()
me_hukamaru_m.normals_split_custom_set([tuple(v) for v in zip(*[iter([-0.9308, 0.02965, 0.3643, -0.7459, 0.4335, -0.5057, -6.725e-07, 0.2675, -0.9636, -0.9308, 0.02965, 0.3643, -0.9319, 0.1684, 0.3214, -0.7459, 0.4335, -0.5057, -0.9308, 0.02965, 0.3643, -2.143e-08, -0.2362, 0.9717, -0.9319, 0.1684, 0.3214, -6.725e-07, 0.2675, -0.9636, -0.7459, 0.4335, -0.5057, 0.7459, 0.4335, -0.5057, -6.725e-07, 0.2675, -0.9636, 0.7459, 0.4335, -0.5057, 0.9308, 0.02965, 0.3643, -0.9319, 0.1684, 0.3214, -2.143e-08, -0.2362, 0.9717, 0.0, 0.6995, 0.7146, -0.9319, 0.1684, 0.3214, -0.5071, 0.187, 0.8414, -0.7459, 0.4335, -0.5057, -0.9319, 0.1684, 0.3214, 0.0, 0.6995, 0.7146, -0.9197, 0.3788, -0.1032, -0.9319, 0.1684, 0.3214, 0.5071, 0.187, 0.8414, -0.5071, 0.187, 0.8414, -0.9319, 0.1684, 0.3214, 0.9319, 0.1684, 0.3214, 0.5071, 0.187, 0.8414, -0.9319, 0.1684, 0.3214, 0.0, 0.3603, -0.9328, 0.9319, 0.1684, 0.3214, 0.7459, 0.4335, -0.5057, 0.9319, 0.1684, 0.3214, 0.9308, 0.02965, 0.3643, 0.7459, 0.4335, -0.5057, 0.5071, 0.187, 0.8414, 0.9319, 0.1684, 0.3214, 0.0, 0.6995, 0.7146, 0.9319, 0.1684, 0.3214, 0.9197, 0.3788, -0.1032, 0.0, 0.6995, 0.7146, -2.143e-08, -0.2362, 0.9717, 0.9319, 0.1684, 0.3214, 0.9319, 0.1684, 0.3214, -2.143e-08, -0.2362, 0.9717, 0.9308, 0.02965, 0.3643, 0.0, 0.9648, -0.2628, 0.0, 0.9648, -0.2628, 0.0, 0.9648, -0.2628, 0.0, 0.9648, -0.2628, 0.0, 0.9648, -0.2628, 0.0, 0.9648, -0.2628])] * 3)])
arm_armature = bpy.data.armatures.new('Armature')  # bones are not reproduced

# ---- objects
ob_sun = bpy.data.objects.new('Sun', light_sun)
ob_armature = bpy.data.objects.new('Armature', arm_armature)
ob_hukamaru = bpy.data.objects.new('HUKAMARU', me_hukamaru)
ob_hukamaru_f = bpy.data.objects.new('HUKAMARU_F', me_hukamaru_f)
ob_hukamaru_m = bpy.data.objects.new('HUKAMARU_M', me_hukamaru_m)
ob_camera = bpy.data.objects.new('Camera', cam_camera)

# ---- transforms, parenting, visibility, modifiers, constraints
ob_sun.location = (-0.2567, -0.4105, -0.09083)
ob_sun.color = (0.8, 0.8, 0.8, 1.0)
ob_sun.hide_select = True
ob_sun.lineart.crease_threshold = 0.0
ob_armature.location = (0.0, 0.0, 0.0)
ob_armature.rotation_euler = (1.571, -0.0, 0.0)
ob_armature.lineart.crease_threshold = 0.0
ob_hukamaru.location = (0.0, 0.1267, 0.0)
ob_hukamaru.scale = (1.527, 1.527, 1.527)
ob_hukamaru.lineart.crease_threshold = 0.0
_vg = ob_hukamaru.vertex_groups.new(name='UpperBeak')
_vg.add([0, 1, 2, 3, 4, 5, 6, 7, 8, 9, 10, 11, 12, 13, 14, 15, 16, 17, 18, 21, 22, 23, 24, 25, 29, 30, 32, 50, 51, 52, 53, 54, 55, 56, 57, 58, 59, 60, 61, 62, 63, 64, 65, 66, 67, 68, 69, 71, 72, 73, 74, 75, 76, 77, 78, 79, 80, 81, 82, 89, 90, 91, 92, 93, 94, 95, 96, 97, 98, 99, 100, 107, 108, 109, 110, 111, 112, 113, 114, 115, 116, 117, 118, 119], 1.0, 'REPLACE')
_vg = ob_hukamaru.vertex_groups.new(name='RHand')
_vg.add([26], 1.0, 'REPLACE')
_vg = ob_hukamaru.vertex_groups.new(name='LHand')
_vg.add([28], 1.0, 'REPLACE')
_vg = ob_hukamaru.vertex_groups.new(name='RFoot')
_vg.add([36, 40], 1.0, 'REPLACE')
_vg = ob_hukamaru.vertex_groups.new(name='LFoot')
_vg.add([45, 49], 1.0, 'REPLACE')
_vg = ob_hukamaru.vertex_groups.new(name='Tail')
_vg.add([43], 1.0, 'REPLACE')
_vg = ob_hukamaru.vertex_groups.new(name='LowerBeak')
_vg.add([23, 27, 29, 31, 32, 33, 34, 35, 39, 47, 70, 83, 84, 85, 86, 87, 88, 101, 102, 103, 104, 105, 106], 1.0, 'REPLACE')
_vg = ob_hukamaru.vertex_groups.new(name='Spine')
for _i, _w in zip([8, 14, 15, 17, 19, 20, 23, 27, 29, 31, 37, 38, 39, 41, 42, 44, 46, 47, 48, 70, 107, 111, 115], [1.0, 1.0, 1.0, 1.0, 1.0, 1.0, 1.0, 1.0, 1.0, 1.0, 1.0, 1.0, 1.0, 1.0, 1.0, 1.0, 1.0, 1.0, 1.0, 1.0, 1.0, 0.5, 0.5]): _vg.add([_i], _w, 'REPLACE')
_m = ob_hukamaru.modifiers.new('Armature', 'ARMATURE')
_m.object = ob_armature
ob_hukamaru_f.location = (0.0, 0.1267, 0.0)
ob_hukamaru_f.scale = (1.527, 1.527, 1.527)
ob_hukamaru_f.lineart.crease_threshold = 0.0
_vg = ob_hukamaru_f.vertex_groups.new(name='UpperBeak')
_vg.add([0, 1, 2, 3, 4, 5, 6], 1.0, 'REPLACE')
_m = ob_hukamaru_f.modifiers.new('Armature', 'ARMATURE')
_m.object = ob_armature
ob_hukamaru_m.location = (0.0, 0.1267, 0.0)
ob_hukamaru_m.scale = (1.527, 1.527, 1.527)
ob_hukamaru_m.lineart.crease_threshold = 0.0
_vg = ob_hukamaru_m.vertex_groups.new(name='UpperBeak')
_vg.add([0, 1, 2, 3, 4, 5, 6, 7, 8, 9, 10, 11], 1.0, 'REPLACE')
_m = ob_hukamaru_m.modifiers.new('Armature', 'ARMATURE')
_m.object = ob_armature
ob_camera.location = (-3.55, -3.615, 1.758)
ob_camera.rotation_euler = (1.695, 0.0001172, -0.8172)
ob_camera.scale = (1.0, 1.0, 1.0)
ob_camera.lineart.crease_threshold = 0.0

# ---- collection membership
scene.collection.objects.link(ob_sun)
scene.collection.objects.link(ob_armature)
scene.collection.objects.link(ob_hukamaru)
scene.collection.objects.link(ob_hukamaru_f)
scene.collection.objects.link(ob_hukamaru_m)
col_don_t_render_me.objects.link(ob_camera)
def _layer_coll(name, lc=None):
    lc = lc or bpy.context.view_layer.layer_collection
    for c in lc.children:
        if c.name == name: return c
        r = _layer_coll(name, c)
        if r: return r
_layer_coll("Don't Render Me").exclude = True

# ---- scene / render settings (as saved in the file)
scene.camera = ob_camera
scene.frame_start = 1; scene.frame_end = 76; scene.frame_set(1)
scene.render.engine = 'BLENDER_EEVEE_NEXT'
scene.render.image_settings.compression = 30
scene.render.resolution_x = 600
scene.render.resolution_y = 600
scene.render.fps = 25
scene.render.filter_size = 0.01
scene.render.film_transparent = True
scene.cycles.samples = 64
scene.cycles.sampling_pattern = 'TABULATED_SOBOL'
scene.cycles.use_adaptive_sampling = False
scene.cycles.use_light_tree = False
scene.cycles.caustics_reflective = False
scene.cycles.caustics_refractive = False
scene.cycles.max_bounces = 1
scene.cycles.diffuse_bounces = 1
scene.cycles.glossy_bounces = 1
scene.cycles.transmission_bounces = 1
scene.cycles.transparent_max_bounces = 1
scene.cycles.filter_width = 0.01
scene.eevee.taa_render_samples = 32
scene.eevee.use_taa_reprojection = False
scene.view_settings.view_transform = 'Standard'
bpy.context.view_layer.update()
